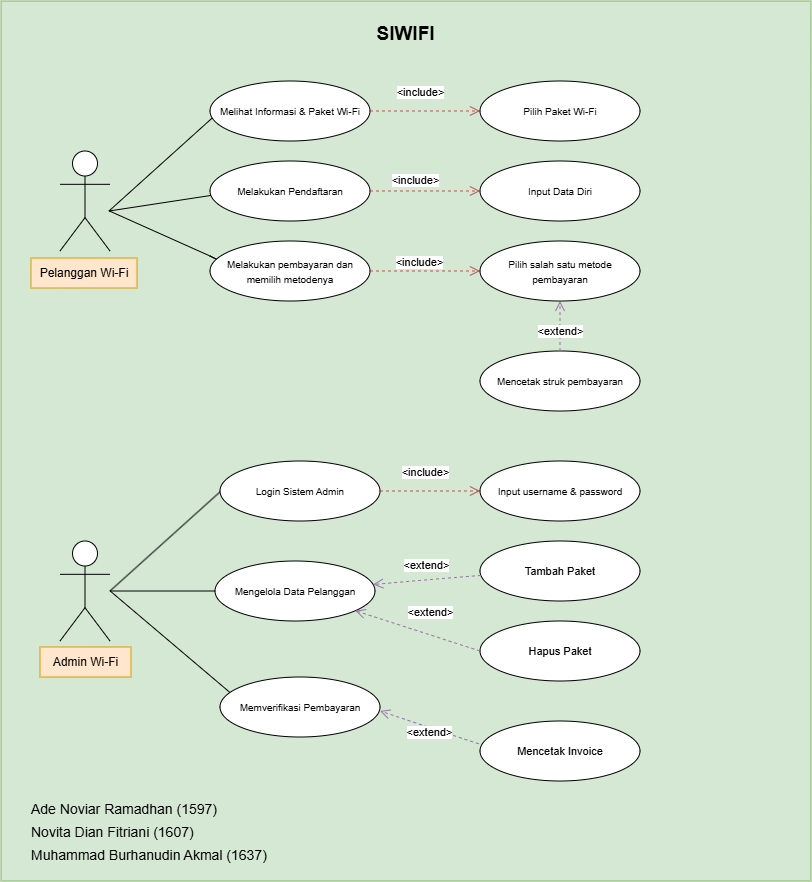

The diagram above was exported from draw.io. Its source (the exported page's mxGraphModel, read from the mxfile embedded in the PNG):
<mxGraphModel dx="-4557" dy="-1375" grid="1" gridSize="10" guides="1" tooltips="1" connect="1" arrows="1" fold="1" page="1" pageScale="1" pageWidth="850" pageHeight="1100" math="0" shadow="0">
  <root>
    <mxCell id="0" />
    <mxCell id="1" parent="0" />
    <mxCell id="UBpEURyAMWNe3NEJJEyJ-10" parent="1" style="html=1;whiteSpace=wrap;fillColor=#d5e8d4;strokeColor=#82b366;" value="" vertex="1">
      <mxGeometry height="880" width="810" x="5971" y="2360" as="geometry" />
    </mxCell>
    <mxCell id="UBpEURyAMWNe3NEJJEyJ-11" parent="1" style="text;align=center;fontStyle=1;verticalAlign=middle;spacingLeft=3;spacingRight=3;strokeColor=none;rotatable=0;points=[[0,0.5],[1,0.5]];portConstraint=eastwest;html=1;fontSize=19;" value="SIWIFI" vertex="1">
      <mxGeometry height="41" width="253" x="6249" y="2373" as="geometry" />
    </mxCell>
    <mxCell id="UBpEURyAMWNe3NEJJEyJ-12" parent="1" style="shape=umlActor;verticalLabelPosition=bottom;verticalAlign=top;html=1;" value="Actor" vertex="1">
      <mxGeometry height="100" width="50" x="6030" y="2510" as="geometry" />
    </mxCell>
    <mxCell id="UBpEURyAMWNe3NEJJEyJ-15" edge="1" parent="1" style="endArrow=none;html=1;rounded=0;entryX=0.062;entryY=0.726;entryDx=0;entryDy=0;entryPerimeter=0;" target="UBpEURyAMWNe3NEJJEyJ-25" value="">
      <mxGeometry height="50" relative="1" width="50" as="geometry">
        <Array as="points">
          <mxPoint x="6190" y="2470" />
        </Array>
        <mxPoint x="6079" y="2570" as="sourcePoint" />
        <mxPoint x="6180" y="2505" as="targetPoint" />
      </mxGeometry>
    </mxCell>
    <mxCell id="UBpEURyAMWNe3NEJJEyJ-19" edge="1" parent="1" style="endArrow=none;html=1;rounded=0;exitX=0.026;exitY=0.606;exitDx=0;exitDy=0;exitPerimeter=0;" value="">
      <mxGeometry height="50" relative="1" width="50" as="geometry">
        <Array as="points">
          <mxPoint x="6180" y="2615" />
          <mxPoint x="6190" y="2620" />
        </Array>
        <mxPoint x="6079.106" y="2569.848" as="sourcePoint" />
        <mxPoint x="6180" y="2615" as="targetPoint" />
      </mxGeometry>
    </mxCell>
    <mxCell id="UBpEURyAMWNe3NEJJEyJ-21" edge="1" parent="1" style="endArrow=none;html=1;rounded=0;exitX=0.026;exitY=0.606;exitDx=0;exitDy=0;exitPerimeter=0;" target="UBpEURyAMWNe3NEJJEyJ-26" value="">
      <mxGeometry height="50" relative="1" width="50" as="geometry">
        <Array as="points">
          <mxPoint x="6210" y="2550" />
          <mxPoint x="6180" y="2550" />
        </Array>
        <mxPoint x="6079" y="2570" as="sourcePoint" />
        <mxPoint x="6179" y="2555" as="targetPoint" />
      </mxGeometry>
    </mxCell>
    <mxCell id="UBpEURyAMWNe3NEJJEyJ-25" parent="1" style="ellipse;whiteSpace=wrap;html=1;" value="&lt;span style=&quot;font-size: 10px;&quot;&gt;Melihat Informasi &amp;amp; Paket Wi-Fi&lt;/span&gt;" vertex="1">
      <mxGeometry height="60" width="160" x="6180" y="2440" as="geometry" />
    </mxCell>
    <mxCell id="UBpEURyAMWNe3NEJJEyJ-26" parent="1" style="ellipse;whiteSpace=wrap;html=1;" value="&lt;font style=&quot;font-size: 10px;&quot;&gt;Melakukan Pendaftaran&lt;/font&gt;" vertex="1">
      <mxGeometry height="60" width="160" x="6180" y="2520" as="geometry" />
    </mxCell>
    <mxCell id="UBpEURyAMWNe3NEJJEyJ-27" parent="1" style="ellipse;whiteSpace=wrap;html=1;" value="&lt;font style=&quot;font-size: 10px;&quot;&gt;Melakukan pembayaran dan memilih metodenya&lt;/font&gt;" vertex="1">
      <mxGeometry height="60" width="160" x="6180" y="2600" as="geometry" />
    </mxCell>
    <mxCell id="UBpEURyAMWNe3NEJJEyJ-29" parent="1" style="ellipse;whiteSpace=wrap;html=1;" value="&lt;font style=&quot;font-size: 10px;&quot;&gt;Mencetak struk pembayaran&lt;/font&gt;" vertex="1">
      <mxGeometry height="60" width="160" x="6450" y="2710" as="geometry" />
    </mxCell>
    <mxCell id="UBpEURyAMWNe3NEJJEyJ-30" edge="1" parent="1" source="UBpEURyAMWNe3NEJJEyJ-29" style="html=1;verticalAlign=bottom;endArrow=open;dashed=1;endSize=8;edgeStyle=sequenceEdgeStyle;libavoidRouting=0;curved=0;rounded=0;fillColor=#e1d5e7;strokeColor=#9673a6;" target="UBpEURyAMWNe3NEJJEyJ-38" value="&amp;lt;extend&amp;gt;">
      <mxGeometry relative="1" x="-0.6" as="geometry">
        <mxPoint as="offset" />
        <Array as="points">
          <mxPoint x="6581.493915422654" y="2701.2652114433654" />
        </Array>
        <mxPoint x="6435" y="2610" as="sourcePoint" />
        <mxPoint x="6335" y="2631" as="targetPoint" />
      </mxGeometry>
    </mxCell>
    <mxCell id="UBpEURyAMWNe3NEJJEyJ-31" parent="1" style="ellipse;whiteSpace=wrap;html=1;" value="&lt;span style=&quot;font-size: 10px;&quot;&gt;Input Data Diri&lt;/span&gt;" vertex="1">
      <mxGeometry height="60" width="160" x="6450" y="2520" as="geometry" />
    </mxCell>
    <mxCell id="UBpEURyAMWNe3NEJJEyJ-36" edge="1" parent="1" source="UBpEURyAMWNe3NEJJEyJ-26" style="html=1;verticalAlign=bottom;endArrow=open;dashed=1;endSize=8;edgeStyle=sequenceEdgeStyle;libavoidRouting=0;curved=0;rounded=0;entryX=0;entryY=0.5;entryDx=0;entryDy=0;exitX=1;exitY=0.5;exitDx=0;exitDy=0;fillColor=#f8cecc;strokeColor=#b85450;" target="UBpEURyAMWNe3NEJJEyJ-31" value="&amp;lt;include&amp;gt;">
      <mxGeometry relative="1" x="-0.1681" y="2" as="geometry">
        <mxPoint as="offset" />
        <Array as="points">
          <mxPoint x="6400" y="2550" />
          <mxPoint x="6412.111456180001" y="2550" />
        </Array>
        <mxPoint x="6470" y="2610" as="sourcePoint" />
        <mxPoint x="6390" y="2610" as="targetPoint" />
      </mxGeometry>
    </mxCell>
    <mxCell id="UBpEURyAMWNe3NEJJEyJ-37" edge="1" parent="1" source="UBpEURyAMWNe3NEJJEyJ-27" style="html=1;verticalAlign=bottom;endArrow=open;dashed=1;endSize=8;edgeStyle=sequenceEdgeStyle;libavoidRouting=0;curved=0;rounded=0;entryX=0;entryY=0.5;entryDx=0;entryDy=-1;exitX=1;exitY=0.5;exitDx=0;exitDy=0;fillColor=#f8cecc;strokeColor=#b85450;" target="UBpEURyAMWNe3NEJJEyJ-38" value="&amp;lt;include&amp;gt;">
      <mxGeometry relative="1" x="-0.0911" as="geometry">
        <mxPoint as="offset" />
        <Array as="points">
          <mxPoint x="6383.518921476933" y="2639.0773597263906" />
        </Array>
        <mxPoint x="6337" y="2621" as="sourcePoint" />
        <mxPoint x="6437" y="2621" as="targetPoint" />
      </mxGeometry>
    </mxCell>
    <mxCell id="UBpEURyAMWNe3NEJJEyJ-38" parent="1" style="ellipse;whiteSpace=wrap;html=1;" value="&lt;span style=&quot;font-size: 10px;&quot;&gt;Pilih salah satu metode pembayaran&lt;/span&gt;" vertex="1">
      <mxGeometry height="60" width="160" x="6450" y="2600" as="geometry" />
    </mxCell>
    <mxCell id="UBpEURyAMWNe3NEJJEyJ-41" edge="1" parent="1" style="html=1;verticalAlign=bottom;endArrow=open;dashed=1;endSize=8;edgeStyle=sequenceEdgeStyle;libavoidRouting=0;curved=0;rounded=0;exitX=1;exitY=0.5;exitDx=0;exitDy=0;fillColor=#f8cecc;strokeColor=#b85450;" target="UBpEURyAMWNe3NEJJEyJ-42" value="&amp;lt;include&amp;gt;">
      <mxGeometry relative="1" x="-0.0909" y="10" as="geometry">
        <mxPoint as="offset" />
        <Array as="points">
          <mxPoint x="6450" y="2470" />
        </Array>
        <mxPoint x="6340" y="2470" as="sourcePoint" />
        <mxPoint x="6437" y="2450" as="targetPoint" />
      </mxGeometry>
    </mxCell>
    <mxCell id="UBpEURyAMWNe3NEJJEyJ-42" parent="1" style="ellipse;whiteSpace=wrap;html=1;" value="&lt;span style=&quot;font-size: 10px;&quot;&gt;Pilih Paket Wi-Fi&lt;/span&gt;" vertex="1">
      <mxGeometry height="60" width="160" x="6450" y="2440" as="geometry" />
    </mxCell>
    <mxCell id="UBpEURyAMWNe3NEJJEyJ-46" parent="1" style="shape=umlActor;verticalLabelPosition=bottom;verticalAlign=top;html=1;" value="Actor" vertex="1">
      <mxGeometry height="100" width="50" x="6030" y="2900" as="geometry" />
    </mxCell>
    <mxCell id="UBpEURyAMWNe3NEJJEyJ-55" edge="1" parent="1" style="endArrow=none;html=1;rounded=0;" value="">
      <mxGeometry height="50" relative="1" width="50" as="geometry">
        <Array as="points">
          <mxPoint x="6191" y="2850" />
        </Array>
        <mxPoint x="6080" y="2950" as="sourcePoint" />
        <mxPoint x="6191" y="2850" as="targetPoint" />
      </mxGeometry>
    </mxCell>
    <mxCell id="UBpEURyAMWNe3NEJJEyJ-56" edge="1" parent="1" style="endArrow=none;html=1;rounded=0;exitX=0.026;exitY=0.606;exitDx=0;exitDy=0;exitPerimeter=0;entryX=0;entryY=0.5;entryDx=0;entryDy=0;" target="UBpEURyAMWNe3NEJJEyJ-61" value="">
      <mxGeometry height="50" relative="1" width="50" as="geometry">
        <mxPoint x="6080" y="2950" as="sourcePoint" />
        <mxPoint x="6181" y="2930" as="targetPoint" />
      </mxGeometry>
    </mxCell>
    <mxCell id="UBpEURyAMWNe3NEJJEyJ-59" parent="1" style="ellipse;whiteSpace=wrap;html=1;" value="&lt;font style=&quot;font-size: 10px;&quot;&gt;Login Sistem Admin&lt;/font&gt;" vertex="1">
      <mxGeometry height="60" width="160" x="6190" y="2820" as="geometry" />
    </mxCell>
    <mxCell id="UBpEURyAMWNe3NEJJEyJ-60" edge="1" parent="1" style="endArrow=none;html=1;rounded=0;exitX=0.026;exitY=0.606;exitDx=0;exitDy=0;exitPerimeter=0;" target="UBpEURyAMWNe3NEJJEyJ-62" value="">
      <mxGeometry height="50" relative="1" width="50" as="geometry">
        <Array as="points">
          <mxPoint x="6210" y="3060" />
          <mxPoint x="6210" y="3070" />
        </Array>
        <mxPoint x="6080" y="2949.85" as="sourcePoint" />
        <mxPoint x="6180.894" y="2995.002" as="targetPoint" />
      </mxGeometry>
    </mxCell>
    <mxCell id="UBpEURyAMWNe3NEJJEyJ-61" parent="1" style="ellipse;whiteSpace=wrap;html=1;" value="&lt;font style=&quot;font-size: 10px;&quot;&gt;Mengelola Data Pelanggan&lt;/font&gt;" vertex="1">
      <mxGeometry height="60" width="160" x="6185" y="2920" as="geometry" />
    </mxCell>
    <mxCell id="UBpEURyAMWNe3NEJJEyJ-62" parent="1" style="ellipse;whiteSpace=wrap;html=1;" value="&lt;font style=&quot;font-size: 10px;&quot;&gt;Memverifikasi Pembayaran&lt;/font&gt;" vertex="1">
      <mxGeometry height="60" width="160" x="6190" y="3036" as="geometry" />
    </mxCell>
    <mxCell id="UBpEURyAMWNe3NEJJEyJ-64" edge="1" parent="1" source="UBpEURyAMWNe3NEJJEyJ-59" style="html=1;verticalAlign=bottom;endArrow=open;dashed=1;endSize=8;edgeStyle=sequenceEdgeStyle;libavoidRouting=0;curved=0;rounded=0;exitX=1;exitY=0.5;exitDx=0;exitDy=0;fillColor=#f8cecc;strokeColor=#b85450;" value="&amp;lt;include&amp;gt;">
      <mxGeometry relative="1" x="-0.0909" y="10" as="geometry">
        <mxPoint as="offset" />
        <Array as="points">
          <mxPoint x="6395" y="2850" />
        </Array>
        <mxPoint x="6340" y="2850" as="sourcePoint" />
        <mxPoint x="6450" y="2850" as="targetPoint" />
      </mxGeometry>
    </mxCell>
    <mxCell id="UBpEURyAMWNe3NEJJEyJ-65" parent="1" style="ellipse;whiteSpace=wrap;html=1;" value="&lt;font style=&quot;font-size: 10px;&quot;&gt;Input username &amp;amp; password&lt;/font&gt;" vertex="1">
      <mxGeometry height="60" width="160" x="6450" y="2820" as="geometry" />
    </mxCell>
    <mxCell id="UBpEURyAMWNe3NEJJEyJ-67" parent="1" style="ellipse;whiteSpace=wrap;html=1;" value="&lt;font style=&quot;font-size: 11px;&quot;&gt;Tambah Paket&lt;/font&gt;" vertex="1">
      <mxGeometry height="60" width="160" x="6450" y="2900" as="geometry" />
    </mxCell>
    <mxCell id="UBpEURyAMWNe3NEJJEyJ-69" edge="1" parent="1" source="UBpEURyAMWNe3NEJJEyJ-67" style="html=1;verticalAlign=bottom;endArrow=open;dashed=1;endSize=8;edgeStyle=sequenceEdgeStyle;libavoidRouting=0;curved=0;rounded=0;fillColor=#e1d5e7;strokeColor=#9673a6;" target="UBpEURyAMWNe3NEJJEyJ-61" value="&amp;lt;extend&amp;gt;">
      <mxGeometry relative="1" y="-5" as="geometry">
        <mxPoint as="offset" />
        <Array as="points">
          <mxPoint x="6394.587171543974" y="2938.761463168493" />
        </Array>
        <mxPoint x="6400" y="2990" as="sourcePoint" />
        <mxPoint x="6400" y="2950" as="targetPoint" />
      </mxGeometry>
    </mxCell>
    <mxCell id="UBpEURyAMWNe3NEJJEyJ-70" parent="1" style="ellipse;whiteSpace=wrap;html=1;" value="&lt;font style=&quot;font-size: 11px;&quot;&gt;Hapus Paket&lt;/font&gt;" vertex="1">
      <mxGeometry height="60" width="160" x="6450" y="2980" as="geometry" />
    </mxCell>
    <mxCell id="UBpEURyAMWNe3NEJJEyJ-71" edge="1" parent="1" source="UBpEURyAMWNe3NEJJEyJ-70" style="html=1;verticalAlign=bottom;endArrow=open;dashed=1;endSize=8;edgeStyle=sequenceEdgeStyle;libavoidRouting=0;curved=0;rounded=0;exitX=0;exitY=0.5;exitDx=0;exitDy=0;fillColor=#e1d5e7;strokeColor=#9673a6;" target="UBpEURyAMWNe3NEJJEyJ-61" value="&amp;lt;extend&amp;gt;">
      <mxGeometry relative="1" x="-0.132" y="-13" as="geometry">
        <mxPoint as="offset" />
        <Array as="points">
          <mxPoint x="6387.745064168228" y="3010" />
        </Array>
        <mxPoint x="6425" y="2950" as="sourcePoint" />
        <mxPoint x="6325" y="2950" as="targetPoint" />
      </mxGeometry>
    </mxCell>
    <mxCell id="UBpEURyAMWNe3NEJJEyJ-72" edge="1" parent="1" style="html=1;verticalAlign=bottom;endArrow=open;dashed=1;endSize=8;edgeStyle=sequenceEdgeStyle;libavoidRouting=0;curved=0;rounded=0;fillColor=#e1d5e7;strokeColor=#9673a6;" value="&amp;lt;extend&amp;gt;">
      <mxGeometry relative="1" x="0.2209" y="13" as="geometry">
        <mxPoint as="offset" />
        <Array as="points">
          <mxPoint x="6440" y="3100" />
        </Array>
        <mxPoint x="6489" y="3115" as="sourcePoint" />
        <mxPoint x="6350" y="3070" as="targetPoint" />
      </mxGeometry>
    </mxCell>
    <mxCell id="UBpEURyAMWNe3NEJJEyJ-73" parent="1" style="ellipse;whiteSpace=wrap;html=1;" value="&lt;font style=&quot;font-size: 11px;&quot;&gt;Mencetak Invoice&lt;/font&gt;" vertex="1">
      <mxGeometry height="60" width="160" x="6450" y="3080" as="geometry" />
    </mxCell>
    <mxCell id="UBpEURyAMWNe3NEJJEyJ-74" parent="1" style="text;html=1;whiteSpace=wrap;strokeColor=#d79b00;fillColor=#ffe6cc;align=center;verticalAlign=middle;rounded=0;" value="Pelanggan Wi-Fi" vertex="1">
      <mxGeometry height="30" width="106" x="6001" y="2617" as="geometry" />
    </mxCell>
    <mxCell id="UBpEURyAMWNe3NEJJEyJ-75" parent="1" style="text;html=1;whiteSpace=wrap;strokeColor=#d79b00;fillColor=#ffe6cc;align=center;verticalAlign=middle;rounded=0;" value="Admin Wi-Fi" vertex="1">
      <mxGeometry height="30" width="91" x="6010" y="3006" as="geometry" />
    </mxCell>
    <mxCell id="UBpEURyAMWNe3NEJJEyJ-77" parent="1" style="text;align=left;fontStyle=1;verticalAlign=middle;spacingLeft=3;spacingRight=3;strokeColor=none;rotatable=0;points=[[0,0.5],[1,0.5]];portConstraint=eastwest;html=1;fontSize=19;" value="&lt;span style=&quot;font-weight: normal;&quot;&gt;&lt;font style=&quot;font-size: 14px;&quot;&gt;Ade Noviar Ramadhan (1597)&lt;/font&gt;&lt;/span&gt;&lt;div&gt;&lt;span style=&quot;font-weight: normal;&quot;&gt;&lt;font style=&quot;font-size: 14px;&quot;&gt;Novita Dian Fitriani (1607)&lt;/font&gt;&lt;/span&gt;&lt;/div&gt;&lt;div&gt;&lt;span style=&quot;font-weight: normal;&quot;&gt;&lt;font style=&quot;font-size: 14px;&quot;&gt;Muhammad Burhanudin Akmal (1637)&lt;/font&gt;&lt;/span&gt;&lt;/div&gt;" vertex="1">
      <mxGeometry height="41" width="253" x="5996" y="3170" as="geometry" />
    </mxCell>
  </root>
</mxGraphModel>